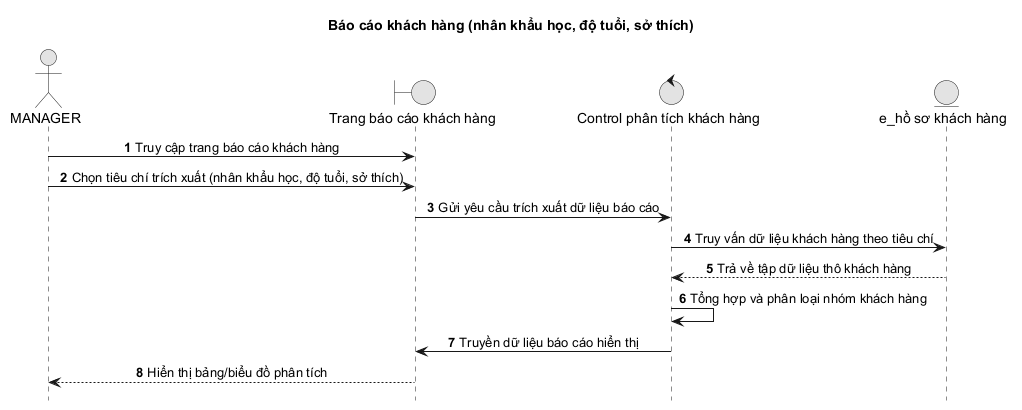

The diagram above was rendered by PlantUML. Its source (embedded in the PNG):
@startuml
title Báo cáo khách hàng (nhân khẩu học, độ tuổi, sở thích)

autonumber
hide footbox
skinparam monochrome true
skinparam sequenceMessageAlign center
skinparam responseMessageBelowArrow true
actor MANAGER as Manager
boundary "Trang báo cáo khách hàng" as Boundary
control "Control phân tích khách hàng" as Control
entity "e_hồ sơ khách hàng" as Entity

Manager -> Boundary: Truy cập trang báo cáo khách hàng
Manager -> Boundary: Chọn tiêu chí trích xuất (nhân khẩu học, độ tuổi, sở thích)
Boundary -> Control: Gửi yêu cầu trích xuất dữ liệu báo cáo
Control -> Entity: Truy vấn dữ liệu khách hàng theo tiêu chí
Entity --> Control: Trả về tập dữ liệu thô khách hàng
Control -> Control: Tổng hợp và phân loại nhóm khách hàng
Control -> Boundary: Truyền dữ liệu báo cáo hiển thị
Boundary --> Manager: Hiển thị bảng/biểu đồ phân tích
@enduml